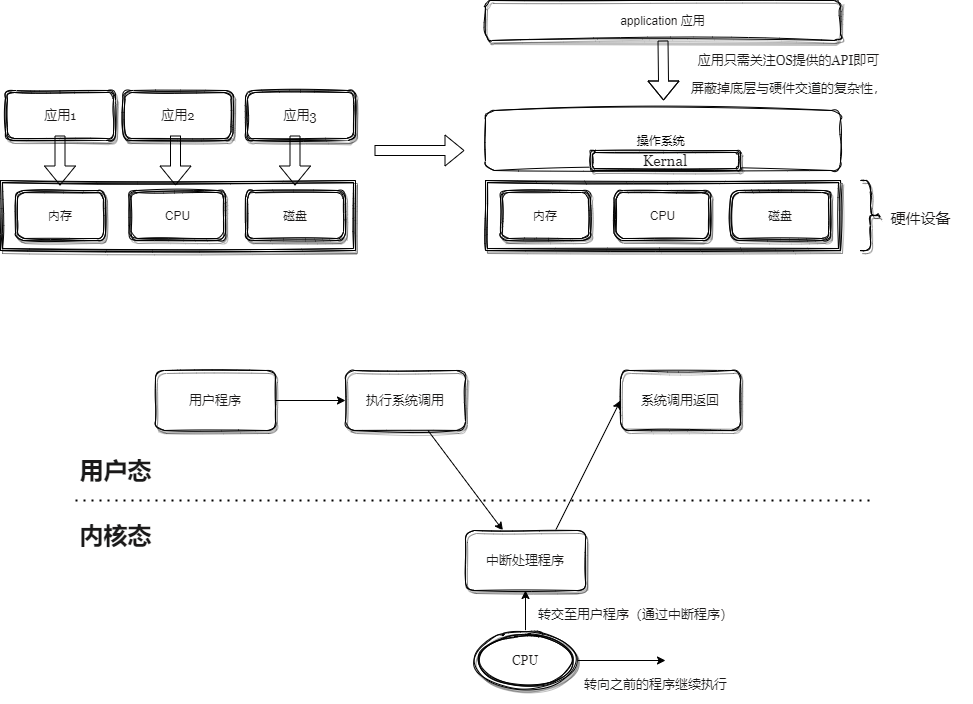

The diagram above was exported from draw.io. Its source (the exported page's mxGraphModel, read from the mxfile embedded in the PNG):
<mxGraphModel dx="1877" dy="549" grid="1" gridSize="10" guides="1" tooltips="1" connect="1" arrows="1" fold="1" page="1" pageScale="1" pageWidth="827" pageHeight="1169" math="0" shadow="0">
  <root>
    <mxCell id="0" />
    <mxCell id="1" parent="0" />
    <mxCell id="1y7mV7vCrRuitB5O1Q9M-1" value="&lt;font color=&quot;#1a1919&quot;&gt;application 应用&lt;/font&gt;" style="rounded=1;whiteSpace=wrap;html=1;shadow=1;sketch=1;curveFitting=1;jiggle=2;" parent="1" vertex="1">
      <mxGeometry x="480" y="70" width="355" height="40" as="geometry" />
    </mxCell>
    <mxCell id="1y7mV7vCrRuitB5O1Q9M-2" value="操作系统&amp;nbsp;" style="rounded=1;whiteSpace=wrap;html=1;sketch=1;curveFitting=1;jiggle=2;" parent="1" vertex="1">
      <mxGeometry x="480" y="180" width="355" height="60" as="geometry" />
    </mxCell>
    <mxCell id="1y7mV7vCrRuitB5O1Q9M-6" value="" style="shape=ext;double=1;rounded=0;whiteSpace=wrap;html=1;shadow=1;sketch=1;fontColor=#1a1919;" parent="1" vertex="1">
      <mxGeometry x="480" y="250" width="355" height="70" as="geometry" />
    </mxCell>
    <mxCell id="1y7mV7vCrRuitB5O1Q9M-3" value="内存" style="shape=ext;double=1;rounded=1;whiteSpace=wrap;html=1;shadow=1;sketch=1;fontColor=#1a1919;" parent="1" vertex="1">
      <mxGeometry x="495" y="260" width="90" height="50" as="geometry" />
    </mxCell>
    <mxCell id="1y7mV7vCrRuitB5O1Q9M-4" value="CPU" style="shape=ext;double=1;rounded=1;whiteSpace=wrap;html=1;shadow=1;sketch=1;fontColor=#1a1919;" parent="1" vertex="1">
      <mxGeometry x="608.5" y="260" width="96.5" height="50" as="geometry" />
    </mxCell>
    <mxCell id="1y7mV7vCrRuitB5O1Q9M-5" value="磁盘" style="shape=ext;double=1;rounded=1;whiteSpace=wrap;html=1;shadow=1;sketch=1;fontColor=#1a1919;" parent="1" vertex="1">
      <mxGeometry x="725" y="260" width="100" height="50" as="geometry" />
    </mxCell>
    <mxCell id="1y7mV7vCrRuitB5O1Q9M-7" value="" style="shape=curlyBracket;whiteSpace=wrap;html=1;rounded=1;flipH=1;labelPosition=right;verticalLabelPosition=middle;align=left;verticalAlign=middle;shadow=1;sketch=1;fontColor=#1a1919;" parent="1" vertex="1">
      <mxGeometry x="855" y="250" width="20" height="70" as="geometry" />
    </mxCell>
    <mxCell id="1y7mV7vCrRuitB5O1Q9M-9" value="&lt;font style=&quot;font-weight: normal; font-size: 15px;&quot; face=&quot;Georgia&quot;&gt;硬件设备&lt;/font&gt;" style="text;strokeColor=none;fillColor=none;html=1;fontSize=24;fontStyle=1;verticalAlign=middle;align=center;shadow=1;sketch=1;fontColor=#1a1919;" parent="1" vertex="1">
      <mxGeometry x="865" y="265" width="100" height="40" as="geometry" />
    </mxCell>
    <mxCell id="1y7mV7vCrRuitB5O1Q9M-10" value="Kernal" style="shape=ext;double=1;rounded=1;whiteSpace=wrap;html=1;shadow=1;sketch=1;fontFamily=Georgia;fontSize=15;fontColor=#1a1919;" parent="1" vertex="1">
      <mxGeometry x="585" y="220" width="150" height="20" as="geometry" />
    </mxCell>
    <mxCell id="1y7mV7vCrRuitB5O1Q9M-11" value="" style="shape=flexArrow;endArrow=classic;html=1;rounded=0;fontFamily=Georgia;fontSize=15;fontColor=#1a1919;" parent="1" edge="1">
      <mxGeometry width="50" height="50" relative="1" as="geometry">
        <mxPoint x="369" y="220" as="sourcePoint" />
        <mxPoint x="459" y="220" as="targetPoint" />
      </mxGeometry>
    </mxCell>
    <mxCell id="1y7mV7vCrRuitB5O1Q9M-12" value="" style="shape=flexArrow;endArrow=classic;html=1;rounded=0;fontFamily=Georgia;fontSize=15;fontColor=#1a1919;exitX=0.5;exitY=1;exitDx=0;exitDy=0;" parent="1" source="1y7mV7vCrRuitB5O1Q9M-1" edge="1">
      <mxGeometry x="-0.7977" y="46" width="50" height="50" relative="1" as="geometry">
        <mxPoint x="635" y="140" as="sourcePoint" />
        <mxPoint x="658" y="170" as="targetPoint" />
        <Array as="points">
          <mxPoint x="658" y="150" />
        </Array>
        <mxPoint as="offset" />
      </mxGeometry>
    </mxCell>
    <mxCell id="1y7mV7vCrRuitB5O1Q9M-13" value="&lt;span style=&quot;font-weight: normal;&quot;&gt;&lt;font style=&quot;font-size: 13px;&quot;&gt;应用只需关注OS提供的API即可&lt;br&gt;屏蔽掉底层与硬件交道的复杂性，&lt;/font&gt;&lt;/span&gt;" style="text;strokeColor=none;fillColor=none;html=1;fontSize=24;fontStyle=1;verticalAlign=middle;align=center;shadow=1;sketch=1;fontFamily=Georgia;fontColor=#1a1919;" parent="1" vertex="1">
      <mxGeometry x="710" y="120" width="145" height="40" as="geometry" />
    </mxCell>
    <mxCell id="1y7mV7vCrRuitB5O1Q9M-14" value="应用1" style="shape=ext;double=1;rounded=1;whiteSpace=wrap;html=1;shadow=1;sketch=1;fontFamily=Georgia;fontSize=13;fontColor=#1a1919;" parent="1" vertex="1">
      <mxGeometry y="160" width="110" height="50" as="geometry" />
    </mxCell>
    <mxCell id="1y7mV7vCrRuitB5O1Q9M-15" value="" style="shape=ext;double=1;rounded=0;whiteSpace=wrap;html=1;shadow=1;sketch=1;fontColor=#1a1919;" parent="1" vertex="1">
      <mxGeometry x="-5" y="250" width="355" height="70" as="geometry" />
    </mxCell>
    <mxCell id="1y7mV7vCrRuitB5O1Q9M-16" value="内存" style="shape=ext;double=1;rounded=1;whiteSpace=wrap;html=1;shadow=1;sketch=1;fontColor=#1a1919;" parent="1" vertex="1">
      <mxGeometry x="10" y="260" width="90" height="50" as="geometry" />
    </mxCell>
    <mxCell id="1y7mV7vCrRuitB5O1Q9M-17" value="CPU" style="shape=ext;double=1;rounded=1;whiteSpace=wrap;html=1;shadow=1;sketch=1;fontColor=#1a1919;" parent="1" vertex="1">
      <mxGeometry x="123.5" y="260" width="96.5" height="50" as="geometry" />
    </mxCell>
    <mxCell id="1y7mV7vCrRuitB5O1Q9M-18" value="磁盘" style="shape=ext;double=1;rounded=1;whiteSpace=wrap;html=1;shadow=1;sketch=1;fontColor=#1a1919;" parent="1" vertex="1">
      <mxGeometry x="240" y="260" width="100" height="50" as="geometry" />
    </mxCell>
    <mxCell id="1y7mV7vCrRuitB5O1Q9M-27" value="应用2" style="shape=ext;double=1;rounded=1;whiteSpace=wrap;html=1;shadow=1;sketch=1;fontFamily=Georgia;fontSize=13;fontColor=#1a1919;" parent="1" vertex="1">
      <mxGeometry x="117.5" y="160" width="110" height="50" as="geometry" />
    </mxCell>
    <mxCell id="1y7mV7vCrRuitB5O1Q9M-28" value="应用3" style="shape=ext;double=1;rounded=1;whiteSpace=wrap;html=1;shadow=1;sketch=1;fontFamily=Georgia;fontSize=13;fontColor=#1a1919;" parent="1" vertex="1">
      <mxGeometry x="240" y="160" width="110" height="50" as="geometry" />
    </mxCell>
    <mxCell id="1y7mV7vCrRuitB5O1Q9M-29" value="" style="shape=flexArrow;endArrow=classic;html=1;rounded=0;fontFamily=Georgia;fontSize=13;fontColor=#1a1919;" parent="1" edge="1">
      <mxGeometry width="50" height="50" relative="1" as="geometry">
        <mxPoint x="54.5" y="205" as="sourcePoint" />
        <mxPoint x="54.5" y="255" as="targetPoint" />
      </mxGeometry>
    </mxCell>
    <mxCell id="1y7mV7vCrRuitB5O1Q9M-30" value="" style="shape=flexArrow;endArrow=classic;html=1;rounded=0;fontFamily=Georgia;fontSize=13;fontColor=#1a1919;" parent="1" edge="1">
      <mxGeometry x="-1" y="222" width="50" height="50" relative="1" as="geometry">
        <mxPoint x="170" y="205" as="sourcePoint" />
        <mxPoint x="170" y="255" as="targetPoint" />
        <mxPoint x="-192" y="-220" as="offset" />
      </mxGeometry>
    </mxCell>
    <mxCell id="1y7mV7vCrRuitB5O1Q9M-31" value="" style="shape=flexArrow;endArrow=classic;html=1;rounded=0;fontFamily=Georgia;fontSize=13;fontColor=#1a1919;" parent="1" edge="1">
      <mxGeometry width="50" height="50" relative="1" as="geometry">
        <mxPoint x="289.5" y="205" as="sourcePoint" />
        <mxPoint x="289.5" y="255" as="targetPoint" />
      </mxGeometry>
    </mxCell>
    <mxCell id="1y7mV7vCrRuitB5O1Q9M-32" value="" style="endArrow=none;dashed=1;html=1;dashPattern=1 3;strokeWidth=2;rounded=0;fontFamily=Georgia;fontSize=13;fontColor=#1a1919;" parent="1" edge="1">
      <mxGeometry width="50" height="50" relative="1" as="geometry">
        <mxPoint x="70" y="570" as="sourcePoint" />
        <mxPoint x="870" y="570" as="targetPoint" />
      </mxGeometry>
    </mxCell>
    <mxCell id="1y7mV7vCrRuitB5O1Q9M-38" value="" style="edgeStyle=orthogonalEdgeStyle;rounded=0;orthogonalLoop=1;jettySize=auto;html=1;fontFamily=Georgia;fontSize=13;fontColor=#1a1919;" parent="1" source="1y7mV7vCrRuitB5O1Q9M-33" target="1y7mV7vCrRuitB5O1Q9M-34" edge="1">
      <mxGeometry relative="1" as="geometry" />
    </mxCell>
    <mxCell id="1y7mV7vCrRuitB5O1Q9M-33" value="用户程序" style="rounded=1;whiteSpace=wrap;html=1;shadow=1;sketch=1;fontFamily=Georgia;fontSize=13;fontColor=#1a1919;" parent="1" vertex="1">
      <mxGeometry x="150" y="440" width="120" height="60" as="geometry" />
    </mxCell>
    <mxCell id="1y7mV7vCrRuitB5O1Q9M-40" value="" style="rounded=0;orthogonalLoop=1;jettySize=auto;html=1;fontFamily=Georgia;fontSize=13;fontColor=#1a1919;" parent="1" source="1y7mV7vCrRuitB5O1Q9M-34" target="1y7mV7vCrRuitB5O1Q9M-39" edge="1">
      <mxGeometry relative="1" as="geometry" />
    </mxCell>
    <mxCell id="1y7mV7vCrRuitB5O1Q9M-34" value="执行系统调用" style="rounded=1;whiteSpace=wrap;html=1;shadow=1;sketch=1;fontFamily=Georgia;fontSize=13;fontColor=#1a1919;" parent="1" vertex="1">
      <mxGeometry x="340" y="440" width="120" height="60" as="geometry" />
    </mxCell>
    <mxCell id="1y7mV7vCrRuitB5O1Q9M-35" value="系统调用返回" style="rounded=1;whiteSpace=wrap;html=1;shadow=1;sketch=1;fontFamily=Georgia;fontSize=13;fontColor=#1a1919;" parent="1" vertex="1">
      <mxGeometry x="615" y="440" width="120" height="60" as="geometry" />
    </mxCell>
    <mxCell id="1y7mV7vCrRuitB5O1Q9M-36" value="用户态" style="text;strokeColor=none;fillColor=none;html=1;fontSize=24;fontStyle=1;verticalAlign=middle;align=center;shadow=1;sketch=1;fontFamily=Georgia;fontColor=#1a1919;" parent="1" vertex="1">
      <mxGeometry x="60" y="520" width="100" height="40" as="geometry" />
    </mxCell>
    <mxCell id="1y7mV7vCrRuitB5O1Q9M-37" value="内核态" style="text;strokeColor=none;fillColor=none;html=1;fontSize=24;fontStyle=1;verticalAlign=middle;align=center;shadow=1;sketch=1;fontFamily=Georgia;fontColor=#1a1919;" parent="1" vertex="1">
      <mxGeometry x="60" y="585" width="100" height="40" as="geometry" />
    </mxCell>
    <mxCell id="1y7mV7vCrRuitB5O1Q9M-41" style="edgeStyle=none;shape=connector;rounded=0;orthogonalLoop=1;jettySize=auto;html=1;exitX=0.75;exitY=0;exitDx=0;exitDy=0;entryX=0;entryY=0.5;entryDx=0;entryDy=0;labelBackgroundColor=default;strokeColor=default;fontFamily=Georgia;fontSize=13;fontColor=#1a1919;endArrow=classic;" parent="1" source="1y7mV7vCrRuitB5O1Q9M-39" target="1y7mV7vCrRuitB5O1Q9M-35" edge="1">
      <mxGeometry relative="1" as="geometry" />
    </mxCell>
    <mxCell id="1y7mV7vCrRuitB5O1Q9M-39" value="中断处理程序" style="whiteSpace=wrap;html=1;fontSize=13;fontFamily=Georgia;fontColor=#1a1919;rounded=1;shadow=1;sketch=1;" parent="1" vertex="1">
      <mxGeometry x="460" y="600" width="120" height="60" as="geometry" />
    </mxCell>
    <mxCell id="1y7mV7vCrRuitB5O1Q9M-43" style="edgeStyle=none;shape=connector;rounded=0;orthogonalLoop=1;jettySize=auto;html=1;exitX=0.5;exitY=0;exitDx=0;exitDy=0;entryX=0.5;entryY=1;entryDx=0;entryDy=0;labelBackgroundColor=default;strokeColor=default;fontFamily=Georgia;fontSize=13;fontColor=#1a1919;endArrow=classic;" parent="1" source="1y7mV7vCrRuitB5O1Q9M-42" target="1y7mV7vCrRuitB5O1Q9M-39" edge="1">
      <mxGeometry relative="1" as="geometry" />
    </mxCell>
    <mxCell id="1y7mV7vCrRuitB5O1Q9M-44" style="edgeStyle=none;shape=connector;rounded=0;orthogonalLoop=1;jettySize=auto;html=1;exitX=1;exitY=0.5;exitDx=0;exitDy=0;labelBackgroundColor=default;strokeColor=default;fontFamily=Georgia;fontSize=13;fontColor=#1a1919;endArrow=classic;" parent="1" source="1y7mV7vCrRuitB5O1Q9M-42" edge="1">
      <mxGeometry relative="1" as="geometry">
        <mxPoint x="660" y="730" as="targetPoint" />
      </mxGeometry>
    </mxCell>
    <mxCell id="1y7mV7vCrRuitB5O1Q9M-42" value="CPU" style="ellipse;shape=doubleEllipse;whiteSpace=wrap;html=1;shadow=1;sketch=1;fontFamily=Georgia;fontSize=13;fontColor=#1a1919;" parent="1" vertex="1">
      <mxGeometry x="470" y="700" width="100" height="60" as="geometry" />
    </mxCell>
    <mxCell id="1y7mV7vCrRuitB5O1Q9M-46" value="&lt;font style=&quot;font-size: 13px; font-weight: normal;&quot;&gt;转交至用户程序（通过中断程序）&lt;/font&gt;" style="text;strokeColor=none;fillColor=none;html=1;fontSize=24;fontStyle=1;verticalAlign=middle;align=center;shadow=1;sketch=1;fontFamily=Georgia;fontColor=#1a1919;" parent="1" vertex="1">
      <mxGeometry x="580" y="660" width="100" height="40" as="geometry" />
    </mxCell>
    <mxCell id="1y7mV7vCrRuitB5O1Q9M-47" value="&lt;span style=&quot;font-size: 13px; font-weight: 400;&quot;&gt;转向之前的程序继续执行&lt;/span&gt;" style="text;strokeColor=none;fillColor=none;html=1;fontSize=24;fontStyle=1;verticalAlign=middle;align=center;shadow=1;sketch=1;fontFamily=Georgia;fontColor=#1a1919;" parent="1" vertex="1">
      <mxGeometry x="600" y="730" width="100" height="40" as="geometry" />
    </mxCell>
  </root>
</mxGraphModel>